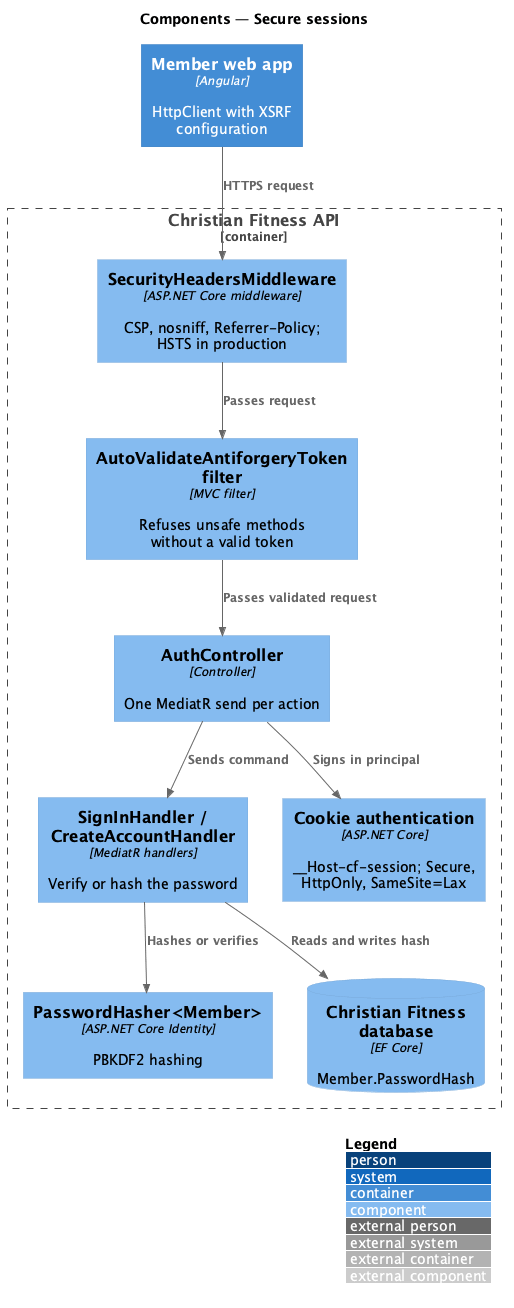

The diagram above was rendered by PlantUML. Its source (embedded in the PNG):
@startuml
!include <C4/C4_Component>
LAYOUT_WITH_LEGEND()
title Components — Secure sessions

Container(web, "Member web app", "Angular", "HttpClient with XSRF configuration")
Container_Boundary(api, "Christian Fitness API") {
  Component(hdr, "SecurityHeadersMiddleware", "ASP.NET Core middleware", "CSP, nosniff, Referrer-Policy; HSTS in production")
  Component(af, "AutoValidateAntiforgeryToken filter", "MVC filter", "Refuses unsafe methods without a valid token")
  Component(ctrl, "AuthController", "Controller", "One MediatR send per action")
  Component(h, "SignInHandler / CreateAccountHandler", "MediatR handlers", "Verify or hash the password")
  Component(hasher, "PasswordHasher<Member>", "ASP.NET Core Identity", "PBKDF2 hashing")
  Component(cookie, "Cookie authentication", "ASP.NET Core", "__Host-cf-session; Secure, HttpOnly, SameSite=Lax")
  ComponentDb(db, "Christian Fitness database", "EF Core", "Member.PasswordHash")
}
Rel(web, hdr, "HTTPS request")
Rel(hdr, af, "Passes request")
Rel(af, ctrl, "Passes validated request")
Rel(ctrl, h, "Sends command")
Rel(h, hasher, "Hashes or verifies")
Rel(h, db, "Reads and writes hash")
Rel(ctrl, cookie, "Signs in principal")
@enduml